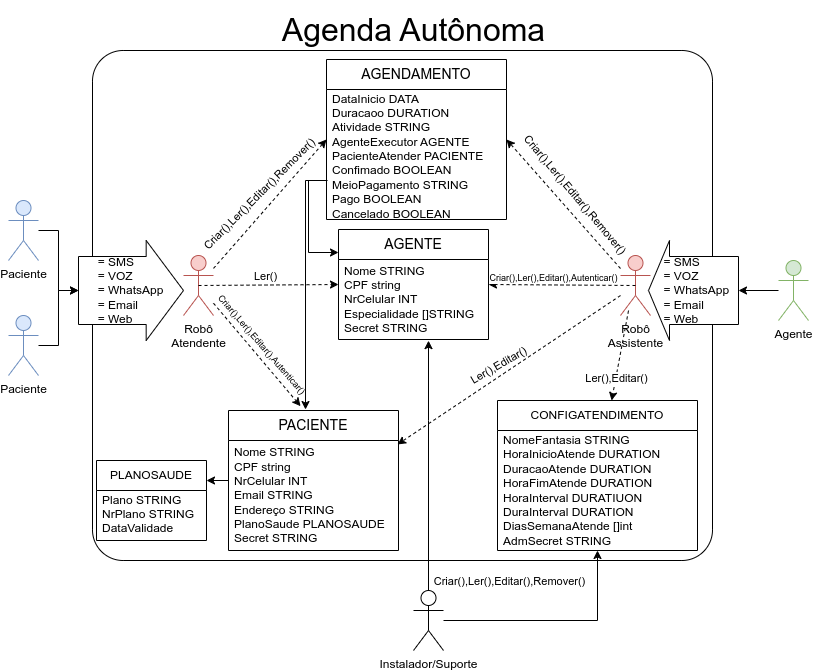

The diagram above was exported from draw.io. Its source (the exported page's mxGraphModel, read from the mxfile embedded in the PNG):
<mxGraphModel dx="1042" dy="1792" grid="1" gridSize="10" guides="1" tooltips="1" connect="1" arrows="1" fold="1" page="1" pageScale="1" pageWidth="827" pageHeight="1169" math="0" shadow="0">
  <root>
    <mxCell id="0" />
    <mxCell id="1" parent="0" />
    <mxCell id="ttyMI5n3wmWFBCh5jmVv-16" value="" style="rounded=1;whiteSpace=wrap;html=1;arcSize=6;" parent="1" vertex="1">
      <mxGeometry x="104" y="-90" width="620" height="510" as="geometry" />
    </mxCell>
    <mxCell id="ttyMI5n3wmWFBCh5jmVv-18" style="edgeStyle=orthogonalEdgeStyle;rounded=0;orthogonalLoop=1;jettySize=auto;html=1;entryX=0;entryY=0.5;entryDx=0;entryDy=0;entryPerimeter=0;" parent="1" source="ttyMI5n3wmWFBCh5jmVv-1" target="ttyMI5n3wmWFBCh5jmVv-32" edge="1">
      <mxGeometry relative="1" as="geometry" />
    </mxCell>
    <mxCell id="ttyMI5n3wmWFBCh5jmVv-1" value="Paciente" style="shape=umlActor;verticalLabelPosition=bottom;verticalAlign=top;html=1;outlineConnect=0;fillColor=#dae8fc;strokeColor=#6c8ebf;" parent="1" vertex="1">
      <mxGeometry x="20" y="60" width="30" height="60" as="geometry" />
    </mxCell>
    <mxCell id="ttyMI5n3wmWFBCh5jmVv-40" style="edgeStyle=orthogonalEdgeStyle;rounded=0;orthogonalLoop=1;jettySize=auto;html=1;entryX=0;entryY=0.5;entryDx=0;entryDy=0;entryPerimeter=0;" parent="1" source="ttyMI5n3wmWFBCh5jmVv-2" target="ttyMI5n3wmWFBCh5jmVv-43" edge="1">
      <mxGeometry relative="1" as="geometry" />
    </mxCell>
    <mxCell id="ttyMI5n3wmWFBCh5jmVv-2" value="Agente" style="shape=umlActor;verticalLabelPosition=bottom;verticalAlign=top;html=1;outlineConnect=0;fillColor=#d5e8d4;strokeColor=#82b366;" parent="1" vertex="1">
      <mxGeometry x="790" y="120" width="30" height="60" as="geometry" />
    </mxCell>
    <mxCell id="ttyMI5n3wmWFBCh5jmVv-5" value="Paciente" style="shape=umlActor;verticalLabelPosition=bottom;verticalAlign=top;html=1;outlineConnect=0;fillColor=#dae8fc;strokeColor=#6c8ebf;" parent="1" vertex="1">
      <mxGeometry x="20" y="175" width="30" height="60" as="geometry" />
    </mxCell>
    <mxCell id="ttyMI5n3wmWFBCh5jmVv-12" value="&lt;font style=&quot;font-size: 14px;&quot;&gt;AGENDAMENTO&lt;/font&gt;" style="swimlane;fontStyle=0;childLayout=stackLayout;horizontal=1;startSize=30;horizontalStack=0;resizeParent=1;resizeParentMax=0;resizeLast=0;collapsible=1;marginBottom=0;whiteSpace=wrap;html=1;" parent="1" vertex="1">
      <mxGeometry x="338" y="-81" width="180" height="160" as="geometry">
        <mxRectangle x="340" y="-70" width="120" height="30" as="alternateBounds" />
      </mxGeometry>
    </mxCell>
    <mxCell id="ttyMI5n3wmWFBCh5jmVv-13" value="DataInicio DATA&lt;br style=&quot;border-color: var(--border-color); text-align: center;&quot;&gt;&lt;span style=&quot;text-align: center;&quot;&gt;Duracaoo DURATION&lt;/span&gt;&lt;br style=&quot;border-color: var(--border-color); text-align: center;&quot;&gt;&lt;span style=&quot;text-align: center;&quot;&gt;Atividade STRING&lt;/span&gt;&lt;br style=&quot;border-color: var(--border-color); text-align: center;&quot;&gt;&lt;span style=&quot;text-align: center;&quot;&gt;AgenteExecutor AGENTE&lt;/span&gt;&lt;br style=&quot;border-color: var(--border-color); text-align: center;&quot;&gt;PacienteAtender PACIENTE&lt;br&gt;&lt;span style=&quot;text-align: center;&quot;&gt;Confimado BOOLEAN&lt;/span&gt;&lt;span style=&quot;text-align: center;&quot;&gt;&lt;br&gt;MeioPagamento STRING&lt;br&gt;Pago BOOLEAN&lt;br&gt;Cancelado BOOLEAN&lt;br&gt;&lt;/span&gt;" style="text;strokeColor=none;fillColor=none;align=left;verticalAlign=middle;spacingLeft=4;spacingRight=4;overflow=hidden;points=[[0,0.5],[1,0.5]];portConstraint=eastwest;rotatable=0;whiteSpace=wrap;html=1;" parent="ttyMI5n3wmWFBCh5jmVv-12" vertex="1">
      <mxGeometry y="30" width="180" height="130" as="geometry" />
    </mxCell>
    <mxCell id="ttyMI5n3wmWFBCh5jmVv-20" value="" style="endArrow=classic;html=1;rounded=0;entryX=0;entryY=0.5;entryDx=0;entryDy=0;dashed=1;" parent="1" source="ttyMI5n3wmWFBCh5jmVv-30" target="ttyMI5n3wmWFBCh5jmVv-12" edge="1">
      <mxGeometry width="50" height="50" relative="1" as="geometry">
        <mxPoint x="290" y="150" as="sourcePoint" />
        <mxPoint x="210" y="110" as="targetPoint" />
      </mxGeometry>
    </mxCell>
    <mxCell id="ttyMI5n3wmWFBCh5jmVv-21" value="Criar(),Ler(),Editar(),Remover()" style="edgeLabel;html=1;align=center;verticalAlign=middle;resizable=0;points=[];rotation=-45;" parent="ttyMI5n3wmWFBCh5jmVv-20" vertex="1" connectable="0">
      <mxGeometry x="-0.2651" y="2" relative="1" as="geometry">
        <mxPoint x="5" y="-25" as="offset" />
      </mxGeometry>
    </mxCell>
    <mxCell id="oHQgxO5rTHqYBSSi9ZZQ-4" style="edgeStyle=orthogonalEdgeStyle;rounded=0;orthogonalLoop=1;jettySize=auto;html=1;entryX=1;entryY=0.25;entryDx=0;entryDy=0;" edge="1" parent="1" source="ttyMI5n3wmWFBCh5jmVv-23" target="ttyMI5n3wmWFBCh5jmVv-79">
      <mxGeometry relative="1" as="geometry" />
    </mxCell>
    <mxCell id="ttyMI5n3wmWFBCh5jmVv-23" value="&lt;font style=&quot;font-size: 14px;&quot;&gt;PACIENTE&lt;/font&gt;" style="swimlane;fontStyle=0;childLayout=stackLayout;horizontal=1;startSize=30;horizontalStack=0;resizeParent=1;resizeParentMax=0;resizeLast=0;collapsible=1;marginBottom=0;whiteSpace=wrap;html=1;" parent="1" vertex="1">
      <mxGeometry x="240" y="270" width="170" height="140" as="geometry">
        <mxRectangle x="244" y="270" width="90" height="30" as="alternateBounds" />
      </mxGeometry>
    </mxCell>
    <mxCell id="ttyMI5n3wmWFBCh5jmVv-24" value="Nome STRING&lt;br&gt;CPF string&lt;br&gt;NrCelular INT&lt;br&gt;Email STRING&lt;br&gt;Endereço STRING&lt;br&gt;PlanoSaude PLANOSAUDE&lt;br&gt;Secret STRING" style="text;strokeColor=none;fillColor=none;align=left;verticalAlign=middle;spacingLeft=4;spacingRight=4;overflow=hidden;points=[[0,0.5],[1,0.5]];portConstraint=eastwest;rotatable=0;whiteSpace=wrap;html=1;" parent="ttyMI5n3wmWFBCh5jmVv-23" vertex="1">
      <mxGeometry y="30" width="170" height="110" as="geometry" />
    </mxCell>
    <mxCell id="ttyMI5n3wmWFBCh5jmVv-27" value="" style="endArrow=classic;html=1;rounded=0;entryX=0.424;entryY=-0.031;entryDx=0;entryDy=0;dashed=1;entryPerimeter=0;" parent="1" source="ttyMI5n3wmWFBCh5jmVv-30" target="ttyMI5n3wmWFBCh5jmVv-23" edge="1">
      <mxGeometry width="50" height="50" relative="1" as="geometry">
        <mxPoint x="290" y="160" as="sourcePoint" />
        <mxPoint x="364" y="115" as="targetPoint" />
      </mxGeometry>
    </mxCell>
    <mxCell id="ttyMI5n3wmWFBCh5jmVv-28" value="Criar(),Ler(),Editar(),Autenticar()" style="edgeLabel;html=1;align=center;verticalAlign=middle;resizable=0;points=[];rotation=49.2;fontSize=9;" parent="ttyMI5n3wmWFBCh5jmVv-27" vertex="1" connectable="0">
      <mxGeometry x="-0.2651" y="2" relative="1" as="geometry">
        <mxPoint x="14" y="4" as="offset" />
      </mxGeometry>
    </mxCell>
    <mxCell id="ttyMI5n3wmWFBCh5jmVv-57" style="edgeStyle=orthogonalEdgeStyle;rounded=0;orthogonalLoop=1;jettySize=auto;html=1;entryX=0.5;entryY=1;entryDx=0;entryDy=0;" parent="1" source="ttyMI5n3wmWFBCh5jmVv-29" target="ttyMI5n3wmWFBCh5jmVv-53" edge="1">
      <mxGeometry relative="1" as="geometry" />
    </mxCell>
    <mxCell id="ttyMI5n3wmWFBCh5jmVv-29" value="Instalador/Suporte" style="shape=umlActor;verticalLabelPosition=bottom;verticalAlign=top;html=1;outlineConnect=0;" parent="1" vertex="1">
      <mxGeometry x="425" y="450" width="30" height="60" as="geometry" />
    </mxCell>
    <mxCell id="ttyMI5n3wmWFBCh5jmVv-30" value="Robô&lt;br&gt;Atendente" style="shape=umlActor;verticalLabelPosition=bottom;verticalAlign=top;html=1;outlineConnect=0;fillColor=#f8cecc;strokeColor=#b85450;" parent="1" vertex="1">
      <mxGeometry x="195" y="115" width="30" height="60" as="geometry" />
    </mxCell>
    <mxCell id="ttyMI5n3wmWFBCh5jmVv-32" value="&lt;div style=&quot;text-align: left;&quot;&gt;&lt;span style=&quot;background-color: initial;&quot;&gt;= SMS&lt;/span&gt;&lt;/div&gt;&lt;div style=&quot;text-align: left;&quot;&gt;&lt;span style=&quot;background-color: initial;&quot;&gt;= VOZ&lt;/span&gt;&lt;/div&gt;&lt;div style=&quot;text-align: left;&quot;&gt;&lt;span style=&quot;background-color: initial;&quot;&gt;= WhatsApp&lt;/span&gt;&lt;/div&gt;&lt;div style=&quot;text-align: left;&quot;&gt;&lt;span style=&quot;background-color: initial;&quot;&gt;= Email&lt;/span&gt;&lt;/div&gt;&lt;div style=&quot;text-align: left;&quot;&gt;&lt;span style=&quot;background-color: initial;&quot;&gt;= Web&lt;/span&gt;&lt;/div&gt;" style="shape=singleArrow;whiteSpace=wrap;html=1;arrowWidth=0.68;arrowSize=0.35555555555555557;" parent="1" vertex="1">
      <mxGeometry x="90" y="100" width="105" height="100" as="geometry" />
    </mxCell>
    <mxCell id="ttyMI5n3wmWFBCh5jmVv-33" value="&lt;font style=&quot;font-size: 14px;&quot;&gt;AGENTE&lt;/font&gt;" style="swimlane;fontStyle=0;childLayout=stackLayout;horizontal=1;startSize=30;horizontalStack=0;resizeParent=1;resizeParentMax=0;resizeLast=0;collapsible=1;marginBottom=0;whiteSpace=wrap;html=1;" parent="1" vertex="1">
      <mxGeometry x="350" y="89" width="150" height="110" as="geometry">
        <mxRectangle x="350" y="95" width="80" height="30" as="alternateBounds" />
      </mxGeometry>
    </mxCell>
    <mxCell id="ttyMI5n3wmWFBCh5jmVv-34" value="Nome STRING&lt;br&gt;CPF string&lt;br&gt;NrCelular INT&lt;br&gt;Especialidade []STRING&lt;br&gt;Secret STRING" style="text;strokeColor=none;fillColor=none;align=left;verticalAlign=middle;spacingLeft=4;spacingRight=4;overflow=hidden;points=[[0,0.5],[1,0.5]];portConstraint=eastwest;rotatable=0;whiteSpace=wrap;html=1;" parent="ttyMI5n3wmWFBCh5jmVv-33" vertex="1">
      <mxGeometry y="30" width="150" height="80" as="geometry" />
    </mxCell>
    <mxCell id="ttyMI5n3wmWFBCh5jmVv-39" value="Robô&lt;br&gt;Assistente" style="shape=umlActor;verticalLabelPosition=bottom;verticalAlign=top;html=1;outlineConnect=0;fillColor=#f8cecc;strokeColor=#b85450;" parent="1" vertex="1">
      <mxGeometry x="632" y="115" width="30" height="60" as="geometry" />
    </mxCell>
    <mxCell id="ttyMI5n3wmWFBCh5jmVv-43" value="&lt;div style=&quot;border-color: var(--border-color); text-align: left;&quot;&gt;&amp;nbsp; = SMS&lt;/div&gt;&lt;div style=&quot;border-color: var(--border-color); text-align: left;&quot;&gt;&lt;span style=&quot;border-color: var(--border-color); background-color: initial;&quot;&gt;&amp;nbsp; = VOZ&lt;/span&gt;&lt;/div&gt;&lt;div style=&quot;border-color: var(--border-color); text-align: left;&quot;&gt;&lt;span style=&quot;border-color: var(--border-color); background-color: initial;&quot;&gt;&amp;nbsp; = WhatsApp&lt;/span&gt;&lt;/div&gt;&lt;div style=&quot;border-color: var(--border-color); text-align: left;&quot;&gt;&lt;span style=&quot;border-color: var(--border-color); background-color: initial;&quot;&gt;&amp;nbsp; = Email&lt;/span&gt;&lt;/div&gt;&lt;div style=&quot;border-color: var(--border-color); text-align: left;&quot;&gt;&lt;span style=&quot;border-color: var(--border-color); background-color: initial;&quot;&gt;&amp;nbsp; = Web&lt;/span&gt;&lt;/div&gt;" style="shape=singleArrow;direction=west;whiteSpace=wrap;html=1;arrowWidth=0.68;arrowSize=0.23333333333333334;" parent="1" vertex="1">
      <mxGeometry x="660" y="100" width="90" height="100" as="geometry" />
    </mxCell>
    <mxCell id="ttyMI5n3wmWFBCh5jmVv-45" value="" style="endArrow=classic;html=1;rounded=0;entryX=0;entryY=0.5;entryDx=0;entryDy=0;dashed=1;exitX=0.5;exitY=0.5;exitDx=0;exitDy=0;exitPerimeter=0;" parent="1" source="ttyMI5n3wmWFBCh5jmVv-30" target="ttyMI5n3wmWFBCh5jmVv-33" edge="1">
      <mxGeometry width="50" height="50" relative="1" as="geometry">
        <mxPoint x="260" y="155" as="sourcePoint" />
        <mxPoint x="425" y="155" as="targetPoint" />
      </mxGeometry>
    </mxCell>
    <mxCell id="ttyMI5n3wmWFBCh5jmVv-46" value="Ler()" style="edgeLabel;html=1;align=center;verticalAlign=middle;resizable=0;points=[];rotation=0;" parent="ttyMI5n3wmWFBCh5jmVv-45" vertex="1" connectable="0">
      <mxGeometry x="-0.2651" y="2" relative="1" as="geometry">
        <mxPoint x="16" y="-7" as="offset" />
      </mxGeometry>
    </mxCell>
    <mxCell id="ttyMI5n3wmWFBCh5jmVv-47" value="" style="endArrow=classic;html=1;rounded=0;dashed=1;entryX=0.994;entryY=0.036;entryDx=0;entryDy=0;entryPerimeter=0;" parent="1" source="ttyMI5n3wmWFBCh5jmVv-39" target="ttyMI5n3wmWFBCh5jmVv-24" edge="1">
      <mxGeometry width="50" height="50" relative="1" as="geometry">
        <mxPoint x="260" y="155" as="sourcePoint" />
        <mxPoint x="690" y="520" as="targetPoint" />
      </mxGeometry>
    </mxCell>
    <mxCell id="ttyMI5n3wmWFBCh5jmVv-63" value="Ler(),Editar()" style="edgeLabel;html=1;align=center;verticalAlign=middle;resizable=0;points=[];rotation=-30;" parent="ttyMI5n3wmWFBCh5jmVv-47" vertex="1" connectable="0">
      <mxGeometry x="0.3311" y="1" relative="1" as="geometry">
        <mxPoint x="25" y="-30" as="offset" />
      </mxGeometry>
    </mxCell>
    <mxCell id="ttyMI5n3wmWFBCh5jmVv-49" value="" style="endArrow=classic;html=1;rounded=0;entryX=1;entryY=0.5;entryDx=0;entryDy=0;dashed=1;exitX=0.5;exitY=0.5;exitDx=0;exitDy=0;exitPerimeter=0;" parent="1" source="ttyMI5n3wmWFBCh5jmVv-39" target="ttyMI5n3wmWFBCh5jmVv-33" edge="1">
      <mxGeometry width="50" height="50" relative="1" as="geometry">
        <mxPoint x="644" y="155" as="sourcePoint" />
        <mxPoint x="515" y="155" as="targetPoint" />
      </mxGeometry>
    </mxCell>
    <mxCell id="ttyMI5n3wmWFBCh5jmVv-50" value="&lt;font style=&quot;font-size: 9px;&quot;&gt;Criar(),Ler(),Editar(),Autenticar()&lt;/font&gt;" style="edgeLabel;html=1;align=center;verticalAlign=middle;resizable=0;points=[];rotation=0;" parent="ttyMI5n3wmWFBCh5jmVv-49" vertex="1" connectable="0">
      <mxGeometry x="-0.2651" y="2" relative="1" as="geometry">
        <mxPoint x="-28" y="-10" as="offset" />
      </mxGeometry>
    </mxCell>
    <mxCell id="ttyMI5n3wmWFBCh5jmVv-51" value="" style="endArrow=classic;html=1;rounded=0;entryX=1;entryY=0.5;entryDx=0;entryDy=0;dashed=1;" parent="1" source="ttyMI5n3wmWFBCh5jmVv-39" target="ttyMI5n3wmWFBCh5jmVv-12" edge="1">
      <mxGeometry width="50" height="50" relative="1" as="geometry">
        <mxPoint x="260" y="150" as="sourcePoint" />
        <mxPoint x="410" y="95" as="targetPoint" />
      </mxGeometry>
    </mxCell>
    <mxCell id="ttyMI5n3wmWFBCh5jmVv-52" value="Criar(),Ler(),Editar(),Remover()" style="edgeLabel;html=1;align=center;verticalAlign=middle;resizable=0;points=[];rotation=50;" parent="ttyMI5n3wmWFBCh5jmVv-51" vertex="1" connectable="0">
      <mxGeometry x="-0.2651" y="2" relative="1" as="geometry">
        <mxPoint x="-2" y="-29" as="offset" />
      </mxGeometry>
    </mxCell>
    <mxCell id="ttyMI5n3wmWFBCh5jmVv-53" value="CONFIGATENDIMENTO" style="swimlane;fontStyle=0;childLayout=stackLayout;horizontal=1;startSize=30;horizontalStack=0;resizeParent=1;resizeParentMax=0;resizeLast=0;collapsible=1;marginBottom=0;whiteSpace=wrap;html=1;" parent="1" vertex="1">
      <mxGeometry x="509" y="260" width="200" height="150" as="geometry">
        <mxRectangle x="520" y="250" width="140" height="30" as="alternateBounds" />
      </mxGeometry>
    </mxCell>
    <mxCell id="ttyMI5n3wmWFBCh5jmVv-54" value="NomeFantasia STRING&lt;br&gt;HoraInicioAtende DURATION&lt;br&gt;DuracaoAtende DURATION&lt;br&gt;HoraFimAtende DURATION&lt;br&gt;HoraInterval DURATIUON&lt;br&gt;DuraInterval DURATION&lt;br&gt;DiasSemanaAtende []int&lt;br&gt;AdmSecret STRING" style="text;strokeColor=none;fillColor=none;align=left;verticalAlign=middle;spacingLeft=4;spacingRight=4;overflow=hidden;points=[[0,0.5],[1,0.5]];portConstraint=eastwest;rotatable=0;whiteSpace=wrap;html=1;" parent="ttyMI5n3wmWFBCh5jmVv-53" vertex="1">
      <mxGeometry y="30" width="200" height="120" as="geometry" />
    </mxCell>
    <mxCell id="ttyMI5n3wmWFBCh5jmVv-68" style="edgeStyle=orthogonalEdgeStyle;rounded=0;orthogonalLoop=1;jettySize=auto;html=1;entryX=0;entryY=0.5;entryDx=0;entryDy=0;entryPerimeter=0;" parent="1" source="ttyMI5n3wmWFBCh5jmVv-5" target="ttyMI5n3wmWFBCh5jmVv-32" edge="1">
      <mxGeometry relative="1" as="geometry" />
    </mxCell>
    <mxCell id="ttyMI5n3wmWFBCh5jmVv-79" value="PLANOSAUDE" style="swimlane;fontStyle=0;childLayout=stackLayout;horizontal=1;startSize=30;horizontalStack=0;resizeParent=1;resizeParentMax=0;resizeLast=0;collapsible=1;marginBottom=0;whiteSpace=wrap;html=1;" parent="1" vertex="1">
      <mxGeometry x="108" y="320" width="110" height="80" as="geometry">
        <mxRectangle x="110" y="320" width="120" height="30" as="alternateBounds" />
      </mxGeometry>
    </mxCell>
    <mxCell id="ttyMI5n3wmWFBCh5jmVv-80" value="Plano STRING&lt;br&gt;NrPlano STRING&lt;br&gt;DataValidade DATA" style="text;strokeColor=none;fillColor=none;align=left;verticalAlign=middle;spacingLeft=4;spacingRight=4;overflow=hidden;points=[[0,0.5],[1,0.5]];portConstraint=eastwest;rotatable=0;whiteSpace=wrap;html=1;" parent="ttyMI5n3wmWFBCh5jmVv-79" vertex="1">
      <mxGeometry y="30" width="110" height="50" as="geometry" />
    </mxCell>
    <mxCell id="ttyMI5n3wmWFBCh5jmVv-88" style="edgeStyle=orthogonalEdgeStyle;rounded=0;orthogonalLoop=1;jettySize=auto;html=1;" parent="1" source="ttyMI5n3wmWFBCh5jmVv-13" target="ttyMI5n3wmWFBCh5jmVv-33" edge="1">
      <mxGeometry relative="1" as="geometry">
        <Array as="points">
          <mxPoint x="320" y="40" />
          <mxPoint x="320" y="112" />
        </Array>
      </mxGeometry>
    </mxCell>
    <mxCell id="ttyMI5n3wmWFBCh5jmVv-96" style="edgeStyle=orthogonalEdgeStyle;rounded=0;orthogonalLoop=1;jettySize=auto;html=1;entryX=0.6;entryY=1.014;entryDx=0;entryDy=0;entryPerimeter=0;" parent="1" source="ttyMI5n3wmWFBCh5jmVv-29" target="ttyMI5n3wmWFBCh5jmVv-34" edge="1">
      <mxGeometry relative="1" as="geometry">
        <Array as="points">
          <mxPoint x="440" y="280" />
          <mxPoint x="440" y="280" />
        </Array>
      </mxGeometry>
    </mxCell>
    <mxCell id="ttyMI5n3wmWFBCh5jmVv-97" value="Criar(),Ler(),Editar(),Remover()" style="edgeLabel;html=1;align=center;verticalAlign=middle;resizable=0;points=[];" parent="ttyMI5n3wmWFBCh5jmVv-96" vertex="1" connectable="0">
      <mxGeometry x="-0.811" y="-2" relative="1" as="geometry">
        <mxPoint x="78" y="14" as="offset" />
      </mxGeometry>
    </mxCell>
    <mxCell id="ttyMI5n3wmWFBCh5jmVv-98" value="&lt;font style=&quot;font-size: 32px;&quot;&gt;Agenda Autônoma&lt;/font&gt;" style="text;html=1;strokeColor=none;fillColor=none;align=center;verticalAlign=middle;whiteSpace=wrap;rounded=0;" parent="1" vertex="1">
      <mxGeometry x="277.5" y="-140" width="295" height="60" as="geometry" />
    </mxCell>
    <mxCell id="oHQgxO5rTHqYBSSi9ZZQ-2" style="edgeStyle=orthogonalEdgeStyle;rounded=0;orthogonalLoop=1;jettySize=auto;html=1;entryX=0.453;entryY=-0.007;entryDx=0;entryDy=0;entryPerimeter=0;exitX=0.006;exitY=0.7;exitDx=0;exitDy=0;exitPerimeter=0;" edge="1" parent="1" source="ttyMI5n3wmWFBCh5jmVv-13" target="ttyMI5n3wmWFBCh5jmVv-23">
      <mxGeometry relative="1" as="geometry">
        <Array as="points" />
      </mxGeometry>
    </mxCell>
    <mxCell id="oHQgxO5rTHqYBSSi9ZZQ-5" value="" style="endArrow=classic;html=1;rounded=0;dashed=1;exitX=0.267;exitY=0.917;exitDx=0;exitDy=0;exitPerimeter=0;" edge="1" parent="1" source="ttyMI5n3wmWFBCh5jmVv-39" target="ttyMI5n3wmWFBCh5jmVv-53">
      <mxGeometry width="50" height="50" relative="1" as="geometry">
        <mxPoint x="642" y="165" as="sourcePoint" />
        <mxPoint x="419" y="314" as="targetPoint" />
      </mxGeometry>
    </mxCell>
    <mxCell id="oHQgxO5rTHqYBSSi9ZZQ-6" value="Ler(),Editar()" style="edgeLabel;html=1;align=center;verticalAlign=middle;resizable=0;points=[];rotation=0;" vertex="1" connectable="0" parent="oHQgxO5rTHqYBSSi9ZZQ-5">
      <mxGeometry x="0.3311" y="1" relative="1" as="geometry">
        <mxPoint x="-2" y="7" as="offset" />
      </mxGeometry>
    </mxCell>
  </root>
</mxGraphModel>